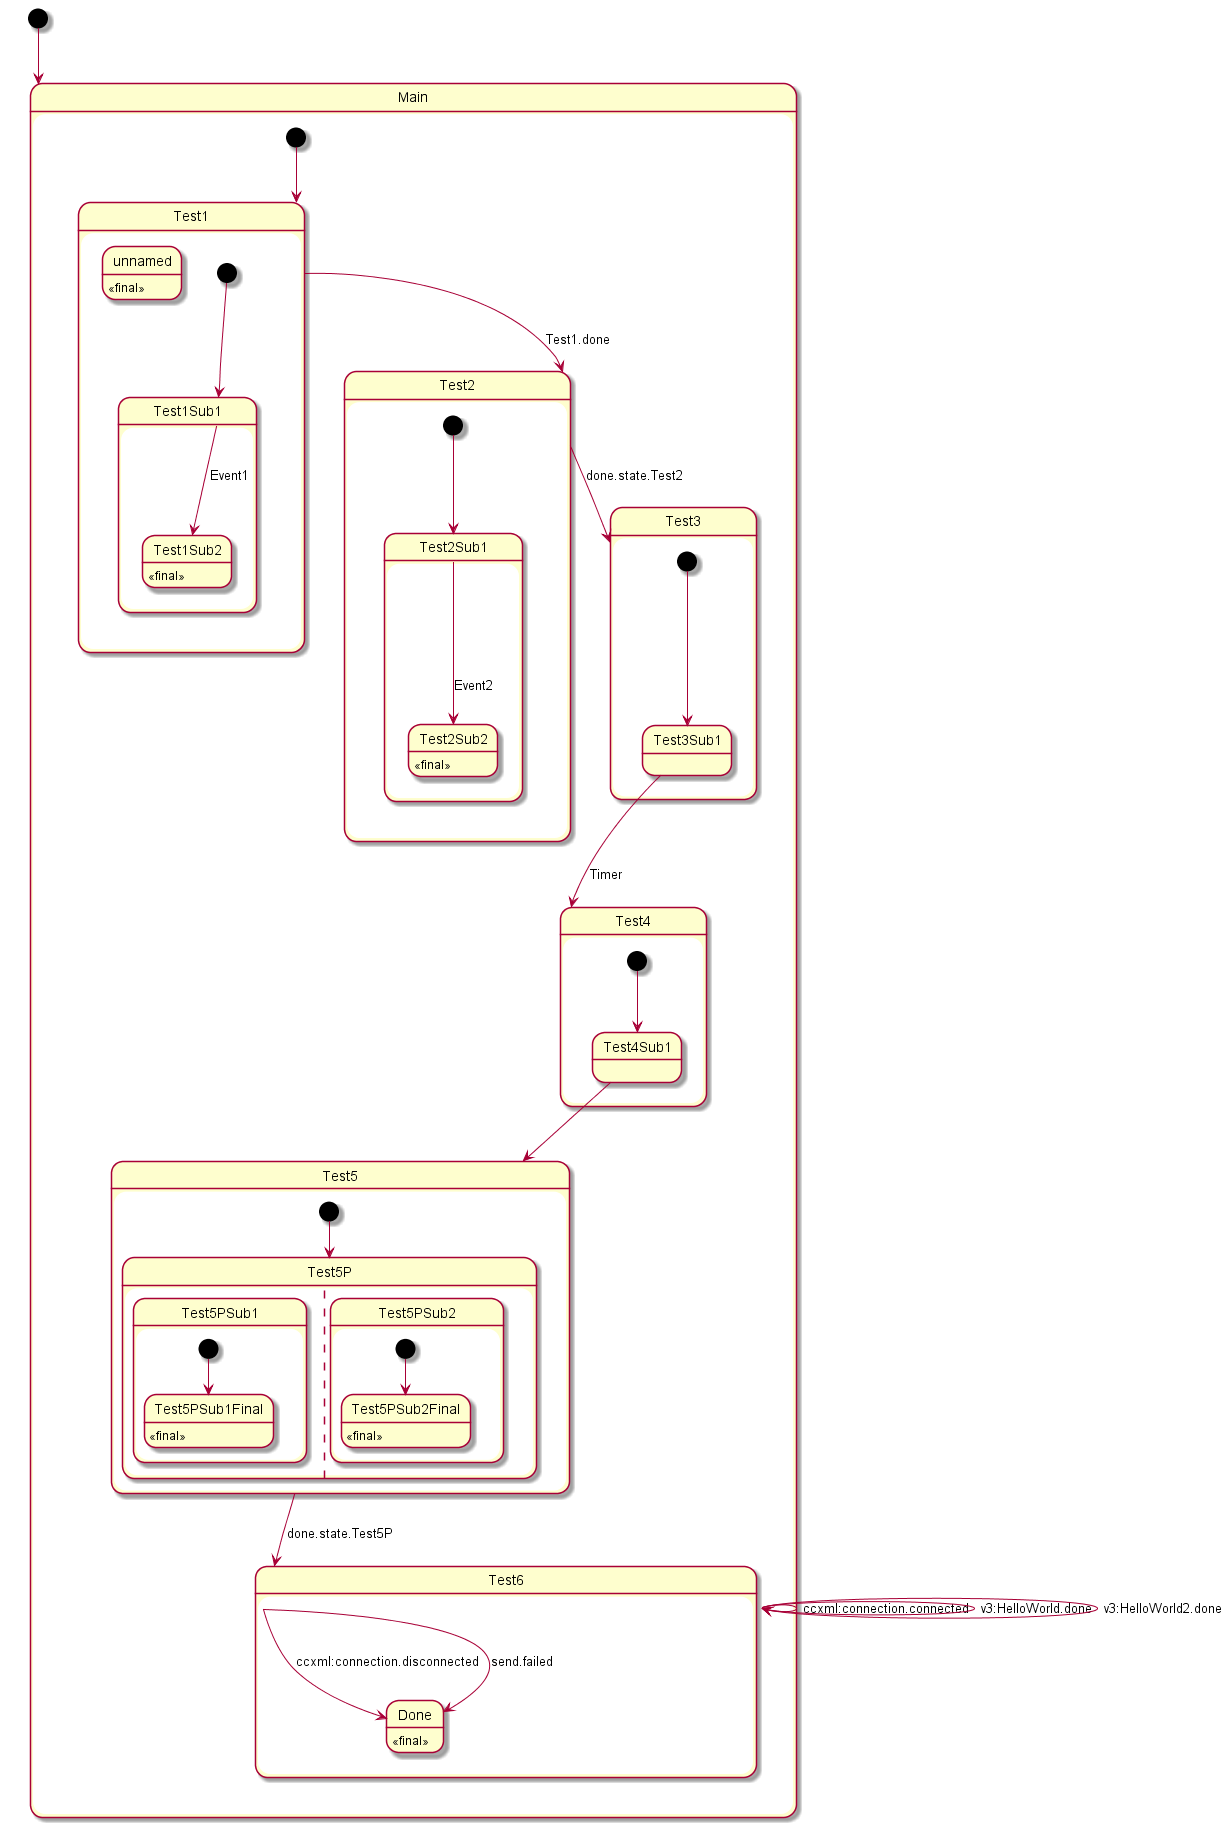

The diagram above was rendered by PlantUML. Its source (embedded in the PNG):
@startuml
[*] --> Main
state Main {
[*] --> Test1
state Test1 {
[*] --> Test1Sub1
state Test1Sub1 {
Test1Sub1 --> Test1Sub2 : Event1
}
Test1Sub2 : <<final>>
unnamed : <<final>>
Test1 --> Test2 : Test1.done
}
state Test2 {
[*] --> Test2Sub1
state Test2Sub1 {
Test2Sub1 --> Test2Sub2 : Event2
}
Test2Sub2 : <<final>>
Test2 --> Test3 : done.state.Test2
}
state Test3 {
[*] --> Test3Sub1
state Test3Sub1 {
Test3Sub1 --> Test4 : Timer
}
}
state Test4 {
[*] --> Test4Sub1
state Test4Sub1 {
Test4Sub1 --> Test5
}
}
state Test5 {
[*] --> Test5P
state Test5P {
state Test5PSub1 {
[*] --> Test5PSub1Final
Test5PSub1Final : <<final>>
}
||
state Test5PSub2 {
[*] --> Test5PSub2Final
Test5PSub2Final : <<final>>
}
}
Test5 --> Test6 : done.state.Test5P
}
state Test6 {
Test6 --> Test6 : ccxml:connection.connected
Test6 --> Test6 : v3:HelloWorld.done
Test6 --> Test6 : v3:HelloWorld2.done
Test6 --> Done : ccxml:connection.disconnected
Test6 --> Done : send.failed
}
Done : <<final>>
}
@enduml